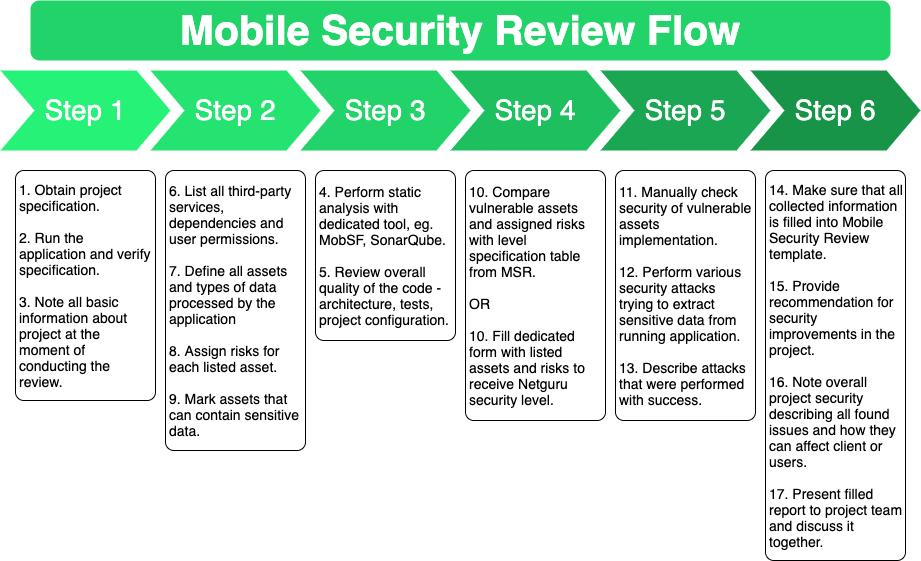

The diagram above was exported from draw.io. Its source (the exported page's mxGraphModel, read from the mxfile embedded in the PNG):
<mxGraphModel dx="2052" dy="1149" grid="1" gridSize="10" guides="1" tooltips="1" connect="1" arrows="1" fold="1" page="1" pageScale="1" pageWidth="1100" pageHeight="850" background="#ffffff" math="0" shadow="0">
  <root>
    <mxCell id="0" />
    <mxCell id="1" parent="0" />
    <mxCell id="57fe6abec08f04cb-1" value="Step 1" style="shape=step;whiteSpace=wrap;html=1;fontSize=28;fillColor=#26F277;fontColor=#FFFFFF;strokeColor=none;labelBorderColor=none;" parent="1" vertex="1">
      <mxGeometry x="90" y="180" width="170" height="80" as="geometry" />
    </mxCell>
    <mxCell id="57fe6abec08f04cb-2" value="Step 2" style="shape=step;whiteSpace=wrap;html=1;fontSize=28;fillColor=#24E370;fontColor=#FFFFFF;strokeColor=none;" parent="1" vertex="1">
      <mxGeometry x="240" y="180" width="170" height="80" as="geometry" />
    </mxCell>
    <mxCell id="57fe6abec08f04cb-3" value="Step 3" style="shape=step;whiteSpace=wrap;html=1;fontSize=28;fillColor=#21D368;fontColor=#FFFFFF;strokeColor=none;" parent="1" vertex="1">
      <mxGeometry x="390" y="180" width="170" height="80" as="geometry" />
    </mxCell>
    <mxCell id="57fe6abec08f04cb-4" value="Step 4" style="shape=step;whiteSpace=wrap;html=1;fontSize=28;fillColor=#1EBF5E;fontColor=#FFFFFF;strokeColor=none;" parent="1" vertex="1">
      <mxGeometry x="540" y="180" width="170" height="80" as="geometry" />
    </mxCell>
    <mxCell id="57fe6abec08f04cb-5" value="Step 5" style="shape=step;whiteSpace=wrap;html=1;fontSize=28;fillColor=#1AA652;fontColor=#FFFFFF;strokeColor=none;" parent="1" vertex="1">
      <mxGeometry x="690" y="180" width="170" height="80" as="geometry" />
    </mxCell>
    <mxCell id="57fe6abec08f04cb-6" value="Step 6" style="shape=step;whiteSpace=wrap;html=1;fontSize=28;fillColor=#189448;fontColor=#FFFFFF;strokeColor=none;" parent="1" vertex="1">
      <mxGeometry x="840" y="180" width="170" height="80" as="geometry" />
    </mxCell>
    <mxCell id="57fe6abec08f04cb-7" value="Mobile Security Review Flow" style="text;html=1;strokeColor=none;fillColor=#21D368;align=center;verticalAlign=middle;whiteSpace=wrap;fontSize=41;fontStyle=1;fontColor=#ffffff;fontFamily=Helvetica;rounded=1;" parent="1" vertex="1">
      <mxGeometry x="120" y="110" width="860" height="60" as="geometry" />
    </mxCell>
    <mxCell id="57fe6abec08f04cb-8" value="1. Obtain project specification.&lt;br style=&quot;font-size: 14px&quot;&gt;&lt;br style=&quot;font-size: 14px&quot;&gt;2. Run the application and verify specification.&lt;br style=&quot;font-size: 14px&quot;&gt;&lt;br style=&quot;font-size: 14px&quot;&gt;3. Note all basic information about project at the moment of conducting the review." style="text;spacingTop=0;whiteSpace=wrap;html=1;align=left;fontSize=14;fontFamily=Helvetica;fillColor=#FFFFFF;rounded=1;strokeColor=#000000;arcSize=6;spacing=4;verticalAlign=middle;labelBackgroundColor=none;horizontal=1;" parent="1" vertex="1">
      <mxGeometry x="105" y="280" width="140" height="230" as="geometry" />
    </mxCell>
    <mxCell id="2wvz_F6Ejsv36tVEM18l-1" value="4. Perform static analysis with dedicated tool, eg. MobSF, SonarQube.&lt;br style=&quot;font-size: 14px&quot;&gt;&lt;br style=&quot;font-size: 14px&quot;&gt;5. Review overall quality of the code - architecture, tests, project configuration." style="text;spacingTop=0;whiteSpace=wrap;html=1;align=left;fontSize=14;fontFamily=Helvetica;fillColor=#FFFFFF;rounded=1;strokeColor=#000000;arcSize=6;spacing=4;verticalAlign=middle;labelBackgroundColor=none;horizontal=1;" parent="1" vertex="1">
      <mxGeometry x="405" y="280" width="140" height="170" as="geometry" />
    </mxCell>
    <mxCell id="2wvz_F6Ejsv36tVEM18l-2" style="edgeStyle=orthogonalEdgeStyle;rounded=0;orthogonalLoop=1;jettySize=auto;html=1;exitX=0.5;exitY=1;exitDx=0;exitDy=0;fontFamily=Helvetica;fontSize=14;" parent="1" source="2wvz_F6Ejsv36tVEM18l-1" target="2wvz_F6Ejsv36tVEM18l-1" edge="1">
      <mxGeometry relative="1" as="geometry" />
    </mxCell>
    <mxCell id="2wvz_F6Ejsv36tVEM18l-3" value="6. List all third-party services, dependencies and user permissions.&lt;br style=&quot;font-size: 14px&quot;&gt;&lt;br style=&quot;font-size: 14px&quot;&gt;7. Define all assets and types of data processed by the application&lt;br style=&quot;font-size: 14px&quot;&gt;&lt;br style=&quot;font-size: 14px&quot;&gt;8. Assign risks for each listed asset.&lt;br style=&quot;font-size: 14px&quot;&gt;&lt;br style=&quot;font-size: 14px&quot;&gt;9. Mark assets that can contain sensitive data." style="text;spacingTop=0;html=1;align=left;fontSize=14;fontFamily=Helvetica;fillColor=#FFFFFF;rounded=1;strokeColor=#000000;arcSize=6;spacing=4;verticalAlign=middle;labelBackgroundColor=none;horizontal=1;whiteSpace=wrap;" parent="1" vertex="1">
      <mxGeometry x="255" y="280" width="140" height="280" as="geometry" />
    </mxCell>
    <mxCell id="2wvz_F6Ejsv36tVEM18l-4" value="10. Compare vulnerable assets and assigned risks with level specification table from MSR.&lt;br style=&quot;font-size: 14px&quot;&gt;&lt;br style=&quot;font-size: 14px&quot;&gt;OR&lt;br style=&quot;font-size: 14px&quot;&gt;&lt;br style=&quot;font-size: 14px&quot;&gt;10. Fill dedicated form with listed assets and risks to receive Netguru security level." style="text;spacingTop=0;html=1;align=left;fontSize=14;fontFamily=Helvetica;fillColor=#FFFFFF;rounded=1;strokeColor=#000000;arcSize=6;spacing=4;verticalAlign=middle;labelBackgroundColor=none;horizontal=1;whiteSpace=wrap;" parent="1" vertex="1">
      <mxGeometry x="555" y="280" width="140" height="250" as="geometry" />
    </mxCell>
    <mxCell id="2wvz_F6Ejsv36tVEM18l-5" value="11. Manually check security of vulnerable assets implementation.&lt;br style=&quot;font-size: 14px&quot;&gt;&lt;br style=&quot;font-size: 14px&quot;&gt;12. Perform various security attacks trying to extract sensitive data from running application.&lt;br style=&quot;font-size: 14px&quot;&gt;&lt;br style=&quot;font-size: 14px&quot;&gt;13. Describe attacks that were performed with success." style="text;spacingTop=0;html=1;align=left;fontSize=14;fontFamily=Helvetica;fillColor=#FFFFFF;rounded=1;strokeColor=#000000;arcSize=6;spacing=4;verticalAlign=middle;labelBackgroundColor=none;horizontal=1;whiteSpace=wrap;" parent="1" vertex="1">
      <mxGeometry x="705" y="280" width="140" height="250" as="geometry" />
    </mxCell>
    <mxCell id="2wvz_F6Ejsv36tVEM18l-6" value="14. Make sure that all collected information is filled into Mobile Security Review template.&lt;br style=&quot;font-size: 14px&quot;&gt;&lt;br style=&quot;font-size: 14px&quot;&gt;15. Provide recommendation for security improvements in the project.&lt;br style=&quot;font-size: 14px&quot;&gt;&lt;br style=&quot;font-size: 14px&quot;&gt;16. Note overall project security describing all found issues and how they can affect client or users.&lt;br&gt;&lt;br&gt;17. Present filled report to project team and discuss it together." style="text;spacingTop=0;html=1;align=left;fontSize=14;fontFamily=Helvetica;fillColor=#FFFFFF;rounded=1;strokeColor=#000000;arcSize=6;spacing=4;verticalAlign=middle;labelBackgroundColor=none;horizontal=1;whiteSpace=wrap;" parent="1" vertex="1">
      <mxGeometry x="855" y="280" width="140" height="390" as="geometry" />
    </mxCell>
  </root>
</mxGraphModel>